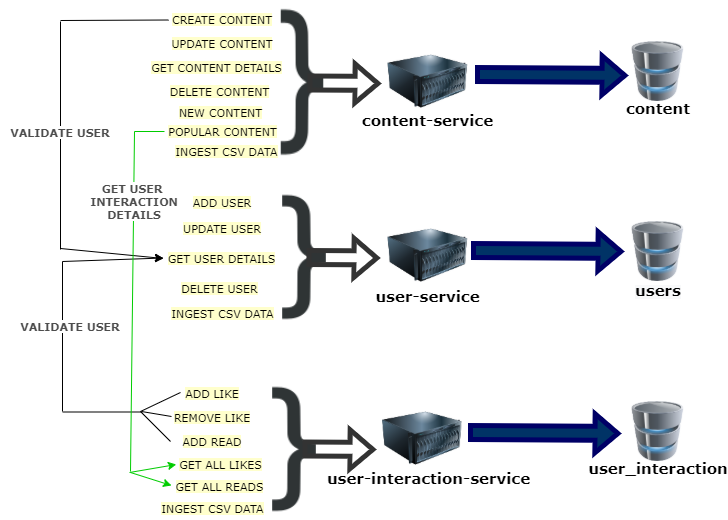

The diagram above was exported from draw.io. Its source (the exported page's mxGraphModel, read from the mxfile embedded in the PNG):
<mxGraphModel dx="1888" dy="543" grid="1" gridSize="10" guides="1" tooltips="1" connect="1" arrows="1" fold="1" page="1" pageScale="1" pageWidth="850" pageHeight="1100" math="0" shadow="0">
  <root>
    <mxCell id="0" />
    <mxCell id="1" parent="0" />
    <mxCell id="SlEIkpIKJaLEu6_5szsA-1" value="" style="image;html=1;image=img/lib/clip_art/computers/Database_128x128.png" vertex="1" parent="1">
      <mxGeometry x="607.5" y="127" width="60" height="60" as="geometry" />
    </mxCell>
    <mxCell id="SlEIkpIKJaLEu6_5szsA-3" value="" style="image;html=1;image=img/lib/clip_art/computers/Database_128x128.png" vertex="1" parent="1">
      <mxGeometry x="607.5" y="307" width="60" height="60" as="geometry" />
    </mxCell>
    <mxCell id="SlEIkpIKJaLEu6_5szsA-4" value="" style="image;html=1;image=img/lib/clip_art/computers/Database_128x128.png" vertex="1" parent="1">
      <mxGeometry x="607.5" y="487" width="60" height="60" as="geometry" />
    </mxCell>
    <mxCell id="SlEIkpIKJaLEu6_5szsA-5" value="&lt;b&gt;&lt;font face=&quot;Verdana&quot; style=&quot;font-size: 15px&quot;&gt;content&lt;/font&gt;&lt;/b&gt;" style="text;html=1;strokeColor=none;fillColor=none;align=center;verticalAlign=middle;whiteSpace=wrap;rounded=0;" vertex="1" parent="1">
      <mxGeometry x="607.5" y="179" width="60" height="30" as="geometry" />
    </mxCell>
    <mxCell id="SlEIkpIKJaLEu6_5szsA-6" value="&#10;&#10;&lt;b style=&quot;color: rgb(0, 0, 0); font-family: helvetica; font-size: 12px; font-style: normal; letter-spacing: normal; text-align: center; text-indent: 0px; text-transform: none; word-spacing: 0px; background-color: rgb(248, 249, 250);&quot;&gt;&lt;font face=&quot;Verdana&quot; style=&quot;font-size: 15px&quot;&gt;users&lt;/font&gt;&lt;/b&gt;&#10;&#10;" style="text;html=1;strokeColor=none;fillColor=none;align=center;verticalAlign=middle;whiteSpace=wrap;rounded=0;" vertex="1" parent="1">
      <mxGeometry x="607.5" y="361" width="60" height="30" as="geometry" />
    </mxCell>
    <mxCell id="SlEIkpIKJaLEu6_5szsA-7" value="&lt;b&gt;&lt;font face=&quot;Verdana&quot; style=&quot;font-size: 15px&quot;&gt;user_interaction&lt;/font&gt;&lt;/b&gt;" style="text;html=1;strokeColor=none;fillColor=none;align=center;verticalAlign=middle;whiteSpace=wrap;rounded=0;" vertex="1" parent="1">
      <mxGeometry x="592.5" y="539" width="90" height="30" as="geometry" />
    </mxCell>
    <mxCell id="SlEIkpIKJaLEu6_5szsA-8" value="" style="image;html=1;image=img/lib/clip_art/computers/Server_128x128.png;fontFamily=Verdana;fontSize=15;" vertex="1" parent="1">
      <mxGeometry x="367.5" y="127" width="80" height="80" as="geometry" />
    </mxCell>
    <mxCell id="SlEIkpIKJaLEu6_5szsA-9" value="&lt;b&gt;&lt;font face=&quot;Verdana&quot; style=&quot;font-size: 15px&quot;&gt;content-service&lt;/font&gt;&lt;/b&gt;" style="text;html=1;strokeColor=none;fillColor=none;align=center;verticalAlign=middle;whiteSpace=wrap;rounded=0;" vertex="1" parent="1">
      <mxGeometry x="320" y="191" width="175" height="30" as="geometry" />
    </mxCell>
    <mxCell id="SlEIkpIKJaLEu6_5szsA-10" value="" style="image;html=1;image=img/lib/clip_art/computers/Server_128x128.png;fontFamily=Verdana;fontSize=15;" vertex="1" parent="1">
      <mxGeometry x="367.5" y="301" width="80" height="80" as="geometry" />
    </mxCell>
    <mxCell id="SlEIkpIKJaLEu6_5szsA-11" value="&lt;b&gt;&lt;font face=&quot;Verdana&quot; style=&quot;font-size: 15px&quot;&gt;user-service&lt;/font&gt;&lt;/b&gt;" style="text;html=1;strokeColor=none;fillColor=none;align=center;verticalAlign=middle;whiteSpace=wrap;rounded=0;" vertex="1" parent="1">
      <mxGeometry x="320" y="367" width="175" height="30" as="geometry" />
    </mxCell>
    <mxCell id="SlEIkpIKJaLEu6_5szsA-12" value="" style="image;html=1;image=img/lib/clip_art/computers/Server_128x128.png;fontFamily=Verdana;fontSize=15;" vertex="1" parent="1">
      <mxGeometry x="362" y="484" width="80" height="80" as="geometry" />
    </mxCell>
    <mxCell id="SlEIkpIKJaLEu6_5szsA-13" value="&lt;b&gt;&lt;font face=&quot;Verdana&quot; style=&quot;font-size: 15px&quot;&gt;user-interaction-service&lt;/font&gt;&lt;/b&gt;" style="text;html=1;strokeColor=none;fillColor=none;align=center;verticalAlign=middle;whiteSpace=wrap;rounded=0;" vertex="1" parent="1">
      <mxGeometry x="287" y="549" width="242.5" height="30" as="geometry" />
    </mxCell>
    <mxCell id="SlEIkpIKJaLEu6_5szsA-24" value="ADD LIKE" style="text;html=1;strokeColor=none;fillColor=none;align=center;verticalAlign=middle;whiteSpace=wrap;rounded=0;labelBackgroundColor=#FFFFCC;fontFamily=Verdana;fontSize=11;" vertex="1" parent="1">
      <mxGeometry x="137" y="470" width="110" height="18" as="geometry" />
    </mxCell>
    <mxCell id="SlEIkpIKJaLEu6_5szsA-25" value="REMOVE LIKE" style="text;html=1;strokeColor=none;fillColor=none;align=center;verticalAlign=middle;whiteSpace=wrap;rounded=0;labelBackgroundColor=#FFFFCC;fontFamily=Verdana;fontSize=11;" vertex="1" parent="1">
      <mxGeometry x="137" y="494" width="110" height="18" as="geometry" />
    </mxCell>
    <mxCell id="SlEIkpIKJaLEu6_5szsA-27" value="GET ALL LIKES" style="text;html=1;strokeColor=none;fillColor=none;align=center;verticalAlign=middle;whiteSpace=wrap;rounded=0;labelBackgroundColor=#FFFFCC;fontFamily=Verdana;fontSize=11;" vertex="1" parent="1">
      <mxGeometry x="133" y="541" width="135" height="18" as="geometry" />
    </mxCell>
    <mxCell id="SlEIkpIKJaLEu6_5szsA-28" value="GET ALL READS" style="text;html=1;strokeColor=none;fillColor=none;align=center;verticalAlign=middle;whiteSpace=wrap;rounded=0;labelBackgroundColor=#FFFFCC;fontFamily=Verdana;fontSize=11;" vertex="1" parent="1">
      <mxGeometry x="137" y="563" width="125" height="18" as="geometry" />
    </mxCell>
    <mxCell id="SlEIkpIKJaLEu6_5szsA-29" value="INGEST CSV DATA" style="text;html=1;strokeColor=none;fillColor=none;align=center;verticalAlign=middle;whiteSpace=wrap;rounded=0;labelBackgroundColor=#FFFFCC;fontFamily=Verdana;fontSize=11;" vertex="1" parent="1">
      <mxGeometry x="120" y="585" width="145" height="18" as="geometry" />
    </mxCell>
    <mxCell id="SlEIkpIKJaLEu6_5szsA-30" value="ADD READ" style="text;html=1;strokeColor=none;fillColor=none;align=center;verticalAlign=middle;whiteSpace=wrap;rounded=0;labelBackgroundColor=#FFFFCC;fontFamily=Verdana;fontSize=11;" vertex="1" parent="1">
      <mxGeometry x="136.5" y="518" width="110" height="18" as="geometry" />
    </mxCell>
    <mxCell id="SlEIkpIKJaLEu6_5szsA-31" value="" style="shape=image;html=1;verticalAlign=top;verticalLabelPosition=bottom;labelBackgroundColor=#ffffff;imageAspect=0;aspect=fixed;image=https://cdn4.iconfinder.com/data/icons/developer-set-3/128/sc2-128.png;fontFamily=Verdana;fontSize=11;" vertex="1" parent="1">
      <mxGeometry x="204" y="465" width="140" height="140" as="geometry" />
    </mxCell>
    <mxCell id="SlEIkpIKJaLEu6_5szsA-32" value="ADD USER" style="text;html=1;strokeColor=none;fillColor=none;align=center;verticalAlign=middle;whiteSpace=wrap;rounded=0;labelBackgroundColor=#FFFFCC;fontFamily=Verdana;fontSize=11;" vertex="1" parent="1">
      <mxGeometry x="147" y="279" width="110" height="18" as="geometry" />
    </mxCell>
    <mxCell id="SlEIkpIKJaLEu6_5szsA-33" value="UPDATE USER" style="text;html=1;strokeColor=none;fillColor=none;align=center;verticalAlign=middle;whiteSpace=wrap;rounded=0;labelBackgroundColor=#FFFFCC;fontFamily=Verdana;fontSize=11;" vertex="1" parent="1">
      <mxGeometry x="147" y="306" width="110" height="15" as="geometry" />
    </mxCell>
    <mxCell id="SlEIkpIKJaLEu6_5szsA-34" value="DELETE USER" style="text;html=1;strokeColor=none;fillColor=none;align=center;verticalAlign=middle;whiteSpace=wrap;rounded=0;labelBackgroundColor=#FFFFCC;fontFamily=Verdana;fontSize=11;" vertex="1" parent="1">
      <mxGeometry x="132" y="365" width="135" height="18" as="geometry" />
    </mxCell>
    <mxCell id="SlEIkpIKJaLEu6_5szsA-36" value="INGEST CSV DATA" style="text;html=1;strokeColor=none;fillColor=none;align=center;verticalAlign=middle;whiteSpace=wrap;rounded=0;labelBackgroundColor=#FFFFCC;fontFamily=Verdana;fontSize=11;" vertex="1" parent="1">
      <mxGeometry x="130" y="390" width="145" height="18" as="geometry" />
    </mxCell>
    <mxCell id="SlEIkpIKJaLEu6_5szsA-37" value="GET USER DETAILS" style="text;html=1;strokeColor=none;fillColor=none;align=center;verticalAlign=middle;whiteSpace=wrap;rounded=0;labelBackgroundColor=#FFFFCC;fontFamily=Verdana;fontSize=11;" vertex="1" parent="1">
      <mxGeometry x="143" y="333" width="116.5" height="21" as="geometry" />
    </mxCell>
    <mxCell id="SlEIkpIKJaLEu6_5szsA-38" value="" style="shape=image;html=1;verticalAlign=top;verticalLabelPosition=bottom;labelBackgroundColor=#ffffff;imageAspect=0;aspect=fixed;image=https://cdn4.iconfinder.com/data/icons/developer-set-3/128/sc2-128.png;fontFamily=Verdana;fontSize=11;" vertex="1" parent="1">
      <mxGeometry x="214" y="273" width="140" height="140" as="geometry" />
    </mxCell>
    <mxCell id="SlEIkpIKJaLEu6_5szsA-40" value="" style="endArrow=none;html=1;rounded=0;fontFamily=Verdana;fontSize=11;" edge="1" parent="1">
      <mxGeometry width="50" height="50" relative="1" as="geometry">
        <mxPoint x="120" y="497" as="sourcePoint" />
        <mxPoint x="160" y="478" as="targetPoint" />
      </mxGeometry>
    </mxCell>
    <mxCell id="SlEIkpIKJaLEu6_5szsA-41" value="" style="endArrow=none;html=1;rounded=0;fontFamily=Verdana;fontSize=11;entryX=0.123;entryY=0.5;entryDx=0;entryDy=0;entryPerimeter=0;" edge="1" parent="1" target="SlEIkpIKJaLEu6_5szsA-30">
      <mxGeometry width="50" height="50" relative="1" as="geometry">
        <mxPoint x="120" y="497" as="sourcePoint" />
        <mxPoint x="170" y="488" as="targetPoint" />
      </mxGeometry>
    </mxCell>
    <mxCell id="SlEIkpIKJaLEu6_5szsA-43" value="" style="endArrow=none;html=1;rounded=0;fontFamily=Verdana;fontSize=11;" edge="1" parent="1">
      <mxGeometry width="50" height="50" relative="1" as="geometry">
        <mxPoint x="121" y="497" as="sourcePoint" />
        <mxPoint x="151" y="502" as="targetPoint" />
      </mxGeometry>
    </mxCell>
    <mxCell id="SlEIkpIKJaLEu6_5szsA-44" value="" style="endArrow=none;html=1;rounded=0;fontFamily=Verdana;fontSize=11;" edge="1" parent="1">
      <mxGeometry width="50" height="50" relative="1" as="geometry">
        <mxPoint x="42" y="497.5" as="sourcePoint" />
        <mxPoint x="122" y="497.5" as="targetPoint" />
      </mxGeometry>
    </mxCell>
    <mxCell id="SlEIkpIKJaLEu6_5szsA-45" value="" style="endArrow=none;html=1;rounded=0;fontFamily=Verdana;fontSize=11;" edge="1" parent="1">
      <mxGeometry width="50" height="50" relative="1" as="geometry">
        <mxPoint x="42" y="497" as="sourcePoint" />
        <mxPoint x="42" y="347" as="targetPoint" />
      </mxGeometry>
    </mxCell>
    <mxCell id="SlEIkpIKJaLEu6_5szsA-47" value="&lt;b&gt;VALIDATE USER&lt;/b&gt;" style="text;html=1;strokeColor=none;fillColor=none;align=center;verticalAlign=middle;whiteSpace=wrap;rounded=0;labelBackgroundColor=#FFFFFF;fontFamily=Verdana;fontSize=11;fontColor=#4D4D4D;" vertex="1" parent="1">
      <mxGeometry x="-10" y="397" width="120" height="30" as="geometry" />
    </mxCell>
    <mxCell id="SlEIkpIKJaLEu6_5szsA-48" value="" style="endArrow=classic;html=1;rounded=0;fontFamily=Verdana;fontSize=11;fontColor=#4D4D4D;entryX=0;entryY=0.5;entryDx=0;entryDy=0;" edge="1" parent="1" target="SlEIkpIKJaLEu6_5szsA-37">
      <mxGeometry width="50" height="50" relative="1" as="geometry">
        <mxPoint x="42" y="347" as="sourcePoint" />
        <mxPoint x="92" y="297" as="targetPoint" />
      </mxGeometry>
    </mxCell>
    <mxCell id="SlEIkpIKJaLEu6_5szsA-49" value="CREATE CONTENT" style="text;html=1;strokeColor=none;fillColor=none;align=center;verticalAlign=middle;whiteSpace=wrap;rounded=0;labelBackgroundColor=#FFFFCC;fontFamily=Verdana;fontSize=11;" vertex="1" parent="1">
      <mxGeometry x="147" y="96" width="110" height="18" as="geometry" />
    </mxCell>
    <mxCell id="SlEIkpIKJaLEu6_5szsA-50" value="UPDATE CONTENT" style="text;html=1;strokeColor=none;fillColor=none;align=center;verticalAlign=middle;whiteSpace=wrap;rounded=0;labelBackgroundColor=#FFFFCC;fontFamily=Verdana;fontSize=11;" vertex="1" parent="1">
      <mxGeometry x="147" y="120" width="110" height="17" as="geometry" />
    </mxCell>
    <mxCell id="SlEIkpIKJaLEu6_5szsA-51" value="DELETE CONTENT" style="text;html=1;strokeColor=none;fillColor=none;align=center;verticalAlign=middle;whiteSpace=wrap;rounded=0;labelBackgroundColor=#FFFFCC;fontFamily=Verdana;fontSize=11;" vertex="1" parent="1">
      <mxGeometry x="132" y="167" width="135" height="20" as="geometry" />
    </mxCell>
    <mxCell id="SlEIkpIKJaLEu6_5szsA-52" value="NEW CONTENT" style="text;html=1;strokeColor=none;fillColor=none;align=center;verticalAlign=middle;whiteSpace=wrap;rounded=0;labelBackgroundColor=#FFFFCC;fontFamily=Verdana;fontSize=11;" vertex="1" parent="1">
      <mxGeometry x="138" y="189" width="125" height="18" as="geometry" />
    </mxCell>
    <mxCell id="SlEIkpIKJaLEu6_5szsA-53" value="POPULAR CONTENT" style="text;html=1;strokeColor=none;fillColor=none;align=center;verticalAlign=middle;whiteSpace=wrap;rounded=0;labelBackgroundColor=#FFFFCC;fontFamily=Verdana;fontSize=11;" vertex="1" parent="1">
      <mxGeometry x="130" y="208" width="145" height="18" as="geometry" />
    </mxCell>
    <mxCell id="SlEIkpIKJaLEu6_5szsA-54" value="GET CONTENT DETAILS" style="text;html=1;strokeColor=none;fillColor=none;align=center;verticalAlign=middle;whiteSpace=wrap;rounded=0;labelBackgroundColor=#FFFFCC;fontFamily=Verdana;fontSize=11;" vertex="1" parent="1">
      <mxGeometry x="128" y="144" width="136.5" height="18" as="geometry" />
    </mxCell>
    <mxCell id="SlEIkpIKJaLEu6_5szsA-55" value="" style="shape=image;html=1;verticalAlign=top;verticalLabelPosition=bottom;labelBackgroundColor=#ffffff;imageAspect=0;image=https://cdn4.iconfinder.com/data/icons/developer-set-3/128/sc2-128.png;fontFamily=Verdana;fontSize=11;" vertex="1" parent="1">
      <mxGeometry x="214" y="86" width="136" height="164" as="geometry" />
    </mxCell>
    <mxCell id="SlEIkpIKJaLEu6_5szsA-56" value="" style="endArrow=none;html=1;rounded=0;fontFamily=Verdana;fontSize=11;entryX=0;entryY=0.75;entryDx=0;entryDy=0;" edge="1" parent="1">
      <mxGeometry width="50" height="50" relative="1" as="geometry">
        <mxPoint x="40" y="106" as="sourcePoint" />
        <mxPoint x="148" y="105.5" as="targetPoint" />
      </mxGeometry>
    </mxCell>
    <mxCell id="SlEIkpIKJaLEu6_5szsA-59" value="" style="endArrow=none;html=1;rounded=0;fontFamily=Verdana;fontSize=11;fontColor=#4D4D4D;" edge="1" parent="1">
      <mxGeometry width="50" height="50" relative="1" as="geometry">
        <mxPoint x="40" y="335" as="sourcePoint" />
        <mxPoint x="40" y="107" as="targetPoint" />
      </mxGeometry>
    </mxCell>
    <mxCell id="SlEIkpIKJaLEu6_5szsA-60" value="" style="endArrow=classic;html=1;rounded=0;fontFamily=Verdana;fontSize=11;fontColor=#4D4D4D;" edge="1" parent="1">
      <mxGeometry width="50" height="50" relative="1" as="geometry">
        <mxPoint x="40" y="334" as="sourcePoint" />
        <mxPoint x="143" y="344" as="targetPoint" />
      </mxGeometry>
    </mxCell>
    <mxCell id="SlEIkpIKJaLEu6_5szsA-61" value="&lt;b&gt;VALIDATE USER&lt;/b&gt;" style="text;html=1;strokeColor=none;fillColor=none;align=center;verticalAlign=middle;whiteSpace=wrap;rounded=0;labelBackgroundColor=#FFFFFF;fontFamily=Verdana;fontSize=11;fontColor=#4D4D4D;" vertex="1" parent="1">
      <mxGeometry x="-20" y="203" width="120" height="30" as="geometry" />
    </mxCell>
    <mxCell id="SlEIkpIKJaLEu6_5szsA-62" value="INGEST CSV DATA" style="text;html=1;strokeColor=none;fillColor=none;align=center;verticalAlign=middle;whiteSpace=wrap;rounded=0;labelBackgroundColor=#FFFFCC;fontFamily=Verdana;fontSize=11;" vertex="1" parent="1">
      <mxGeometry x="134" y="228" width="145" height="18" as="geometry" />
    </mxCell>
    <mxCell id="SlEIkpIKJaLEu6_5szsA-63" value="" style="endArrow=none;html=1;rounded=0;fontFamily=Verdana;fontSize=11;fontColor=#FF0000;strokeColor=#00CC00;" edge="1" parent="1">
      <mxGeometry width="50" height="50" relative="1" as="geometry">
        <mxPoint x="114" y="217" as="sourcePoint" />
        <mxPoint x="144" y="217" as="targetPoint" />
      </mxGeometry>
    </mxCell>
    <mxCell id="SlEIkpIKJaLEu6_5szsA-65" value="" style="endArrow=none;html=1;rounded=0;fontFamily=Verdana;fontSize=11;fontColor=#FF0000;strokeColor=#00CC00;" edge="1" parent="1">
      <mxGeometry width="50" height="50" relative="1" as="geometry">
        <mxPoint x="114" y="217" as="sourcePoint" />
        <mxPoint x="110" y="557" as="targetPoint" />
      </mxGeometry>
    </mxCell>
    <mxCell id="SlEIkpIKJaLEu6_5szsA-68" value="" style="endArrow=classic;html=1;rounded=0;fontFamily=Verdana;fontSize=11;fontColor=#FF0000;strokeColor=#00CC00;sourcePerimeterSpacing=0;endSize=6;startSize=6;" edge="1" parent="1">
      <mxGeometry width="50" height="50" relative="1" as="geometry">
        <mxPoint x="109" y="558" as="sourcePoint" />
        <mxPoint x="155.82352941176464" y="550" as="targetPoint" />
      </mxGeometry>
    </mxCell>
    <mxCell id="SlEIkpIKJaLEu6_5szsA-70" value="" style="endArrow=classic;html=1;rounded=0;fontFamily=Verdana;fontSize=11;fontColor=#FF0000;strokeColor=#00CC00;sourcePerimeterSpacing=0;endSize=6;startSize=6;" edge="1" parent="1">
      <mxGeometry width="50" height="50" relative="1" as="geometry">
        <mxPoint x="110" y="558" as="sourcePoint" />
        <mxPoint x="151" y="571" as="targetPoint" />
      </mxGeometry>
    </mxCell>
    <mxCell id="SlEIkpIKJaLEu6_5szsA-71" value="&lt;b&gt;GET USER&amp;nbsp;&lt;br&gt;INTERACTION&lt;br&gt;DETAILS&lt;br&gt;&lt;/b&gt;" style="text;html=1;strokeColor=none;fillColor=none;align=center;verticalAlign=middle;whiteSpace=wrap;rounded=0;labelBackgroundColor=#FFFFFF;fontFamily=Verdana;fontSize=11;fontColor=#4D4D4D;" vertex="1" parent="1">
      <mxGeometry x="54" y="272" width="120" height="30" as="geometry" />
    </mxCell>
    <mxCell id="SlEIkpIKJaLEu6_5szsA-75" value="" style="shape=flexArrow;endArrow=classic;html=1;rounded=0;fontFamily=Verdana;fontSize=11;fontColor=#FF0000;startSize=6;endSize=6;sourcePerimeterSpacing=0;strokeColor=#333333;strokeWidth=5;" edge="1" parent="1">
      <mxGeometry width="50" height="50" relative="1" as="geometry">
        <mxPoint x="287" y="168.5" as="sourcePoint" />
        <mxPoint x="360" y="169" as="targetPoint" />
      </mxGeometry>
    </mxCell>
    <mxCell id="SlEIkpIKJaLEu6_5szsA-76" value="" style="shape=flexArrow;endArrow=classic;html=1;rounded=0;fontFamily=Verdana;fontSize=11;fontColor=#FF0000;startSize=6;endSize=6;sourcePerimeterSpacing=0;strokeColor=#333333;strokeWidth=5;" edge="1" parent="1">
      <mxGeometry width="50" height="50" relative="1" as="geometry">
        <mxPoint x="286" y="343" as="sourcePoint" />
        <mxPoint x="359" y="343.5" as="targetPoint" />
      </mxGeometry>
    </mxCell>
    <mxCell id="SlEIkpIKJaLEu6_5szsA-77" value="" style="shape=flexArrow;endArrow=classic;html=1;rounded=0;fontFamily=Verdana;fontSize=11;fontColor=#FF0000;startSize=6;endSize=6;sourcePerimeterSpacing=0;strokeColor=#333333;strokeWidth=5;" edge="1" parent="1">
      <mxGeometry width="50" height="50" relative="1" as="geometry">
        <mxPoint x="282" y="534.5" as="sourcePoint" />
        <mxPoint x="355" y="535" as="targetPoint" />
      </mxGeometry>
    </mxCell>
    <mxCell id="SlEIkpIKJaLEu6_5szsA-78" value="" style="shape=flexArrow;endArrow=classic;html=1;rounded=0;fontFamily=Verdana;fontSize=11;fontColor=#FF0000;startSize=6;endSize=6;sourcePerimeterSpacing=0;strokeColor=#000066;strokeWidth=5;fillColor=#003366;" edge="1" parent="1">
      <mxGeometry width="50" height="50" relative="1" as="geometry">
        <mxPoint x="454.5" y="160" as="sourcePoint" />
        <mxPoint x="607" y="161" as="targetPoint" />
      </mxGeometry>
    </mxCell>
    <mxCell id="SlEIkpIKJaLEu6_5szsA-79" value="" style="shape=flexArrow;endArrow=classic;html=1;rounded=0;fontFamily=Verdana;fontSize=11;fontColor=#FF0000;startSize=6;endSize=6;sourcePerimeterSpacing=0;strokeColor=#000066;strokeWidth=5;fillColor=#003366;" edge="1" parent="1">
      <mxGeometry width="50" height="50" relative="1" as="geometry">
        <mxPoint x="450.5" y="336" as="sourcePoint" />
        <mxPoint x="603" y="337" as="targetPoint" />
      </mxGeometry>
    </mxCell>
    <mxCell id="SlEIkpIKJaLEu6_5szsA-80" value="" style="shape=flexArrow;endArrow=classic;html=1;rounded=0;fontFamily=Verdana;fontSize=11;fontColor=#FF0000;startSize=6;endSize=6;sourcePerimeterSpacing=0;strokeColor=#000066;strokeWidth=5;fillColor=#003366;" edge="1" parent="1">
      <mxGeometry width="50" height="50" relative="1" as="geometry">
        <mxPoint x="447.5" y="518" as="sourcePoint" />
        <mxPoint x="600" y="519" as="targetPoint" />
      </mxGeometry>
    </mxCell>
  </root>
</mxGraphModel>